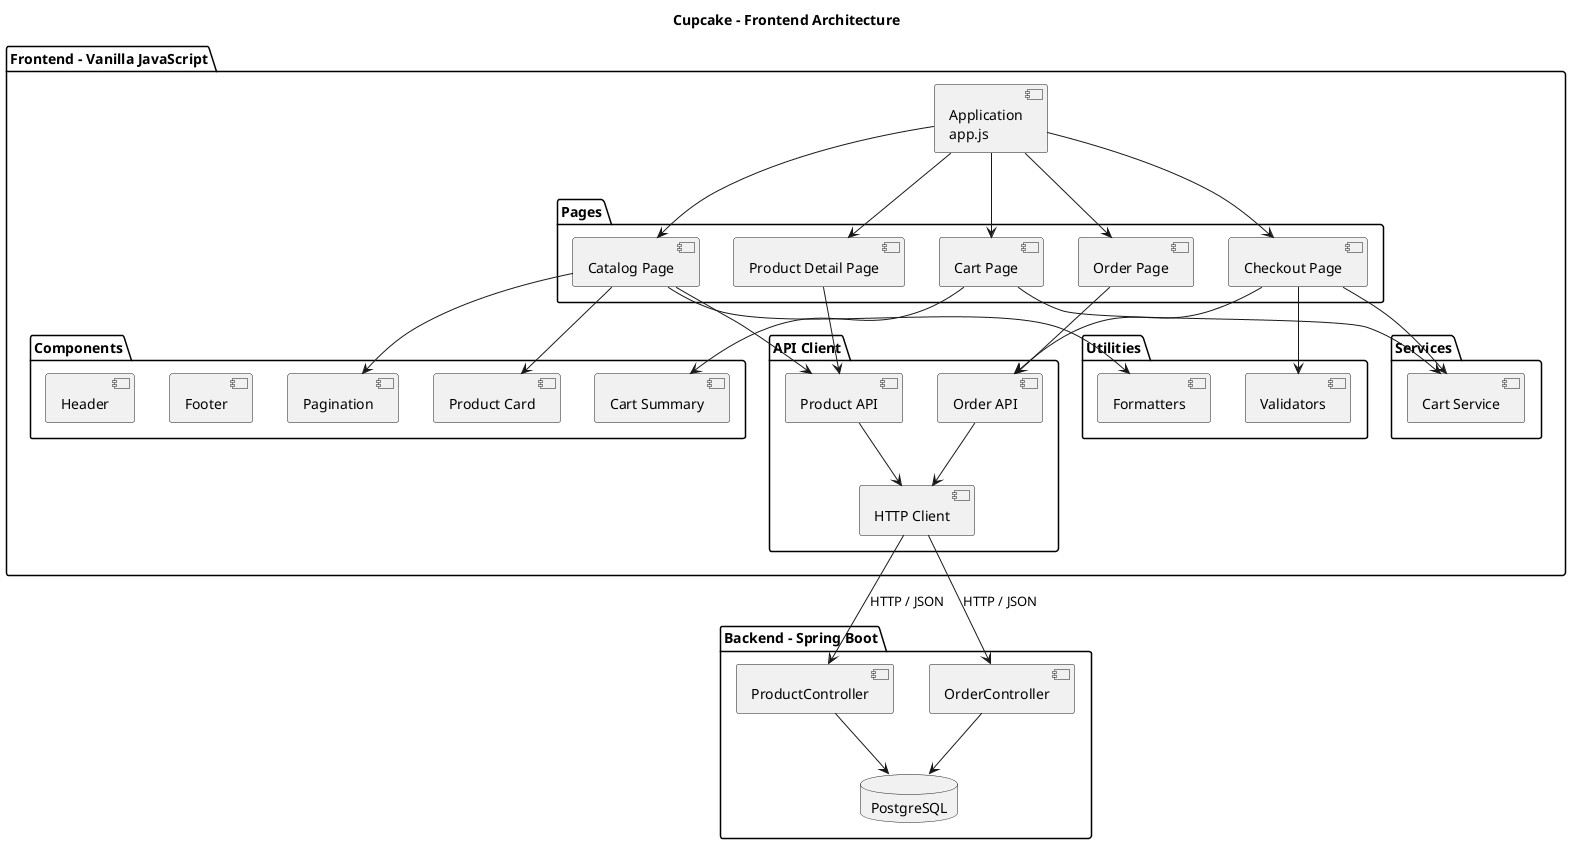

The diagram above was rendered by PlantUML. Its source (embedded in the PNG):
@startuml
title Cupcake - Frontend Architecture

package "Frontend - Vanilla JavaScript" {

    component "Application\napp.js" as App

    package "Pages" {
        component "Catalog Page" as Catalog
        component "Product Detail Page" as Detail
        component "Cart Page" as Cart
        component "Checkout Page" as Checkout
        component "Order Page" as OrderPage
    }

    package "Components" {
        component "Header" as Header
        component "Footer" as Footer
        component "Product Card" as ProductCard
        component "Pagination" as Pagination
        component "Cart Summary" as CartSummary
    }

    package "Services" {
        component "Cart Service" as CartService
    }

    package "API Client" {
        component "HTTP Client" as Http
        component "Product API" as ProductApi
        component "Order API" as OrderApi
    }

    package "Utilities" {
        component "Formatters" as Formatters
        component "Validators" as Validators
    }
}

package "Backend - Spring Boot" {
    component "ProductController" as ProductController
    component "OrderController" as OrderController
    database "PostgreSQL" as DB
}

App --> Catalog
App --> Detail
App --> Cart
App --> Checkout
App --> OrderPage

Catalog --> ProductApi
Catalog --> ProductCard
Catalog --> Pagination
Detail --> ProductApi
Cart --> CartService
Cart --> CartSummary
Checkout --> CartService
Checkout --> OrderApi
OrderPage --> OrderApi

ProductApi --> Http
OrderApi --> Http

Catalog --> Formatters
Checkout --> Validators

Http --> ProductController : HTTP / JSON
Http --> OrderController : HTTP / JSON

ProductController --> DB
OrderController --> DB

@enduml